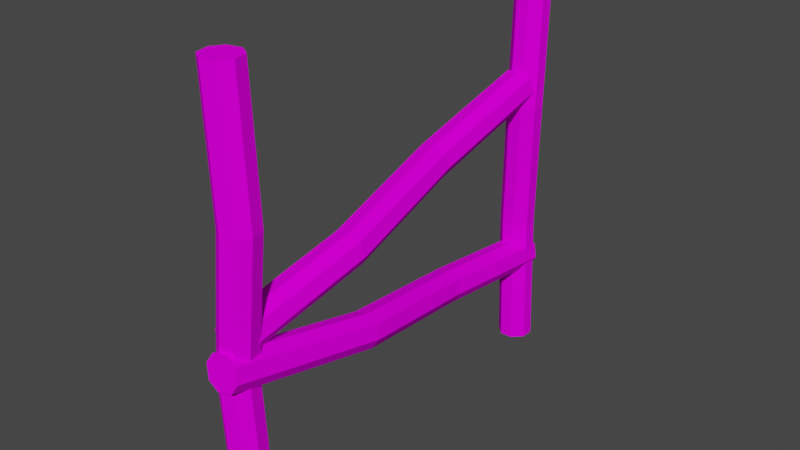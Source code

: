 # Source: Fence_Variance_1.blend  (saved by Blender 2.82.7; exported with 4.5.12 LTS)
import bpy
from mathutils import Matrix  # noqa: F401  (used for matrix-valued properties, if any)

bpy.ops.wm.read_factory_settings(use_empty=True)
scene = bpy.context.scene
scene.name = 'Scene'

# ---- collections
col_collection = bpy.data.collections.new('Collection'); scene.collection.children.link(col_collection)

# ---- images (referenced by path relative to the original .blend; pixels are not part of the script)
import os
ASSET_DIR = os.environ.get("B2B_ASSET_DIR", "")  # directory of the original .blend (textures are referenced by path, not embedded)
HERE = os.path.dirname(os.path.abspath(__file__))  # packed textures are extracted next to this script under _unpacked/

def load_image(name, relpath, width, height, colorspace="sRGB"):
    """Load a texture the original file referenced (path relative to the .blend, or extracted next to this script)."""
    p = next((c for c in (os.path.join(HERE, relpath), os.path.join(ASSET_DIR, relpath)) if relpath and os.path.exists(c)), "")
    if p:
        img = bpy.data.images.load(p, check_existing=True)
        img.name = name
    else:  # same state as the original file: an image datablock whose file is absent (Cycles renders it pink)
        img = bpy.data.images.new(name, width, height)
        img.source = "FILE"
        img.filepath = "//" + (relpath or name)
    img.colorspace_settings.name = colorspace
    return img
img_texturescom_wood_oldlog_0_4x2_4_1k_albedo_tif = load_image('TexturesCom_Wood_OldLog_0.4x2.4_1K_albedo.tif', 'TexturesCom_Wood_OldLog_0.4x2.4_1K_albedo.tif', 1024, 1024, 'sRGB')

# ---- materials (node trees are filled in below, after node groups)
mat_material = bpy.data.materials.new('Material')
mat_material.alpha_threshold = 0.0
mat_material.use_transparent_shadow = False
mat_material.line_color = (0.0, 0.0, 0.0, 1.0)

# ---- material node trees
mat_material.use_nodes = True; mat_material.node_tree.nodes.clear()
_N = mat_material.node_tree.nodes; _L = mat_material.node_tree.links
n0 = _N.new('ShaderNodeOutputMaterial'); n0.name = 'Material Output'; n0.location = (300, 300)
n1 = _N.new('ShaderNodeBsdfPrincipled'); n1.name = 'Principled BSDF'; n1.location = (10, 300)
n1.distribution = 'GGX'
n1.subsurface_method = 'BURLEY'
n1.inputs[2].default_value = 1.0
n1.inputs[3].default_value = 1.45
n1.inputs[13].default_value = 0.0
n1.inputs[27].default_value = (0.0, 0.0, 0.0, 1.0)
n1.inputs[28].default_value = 1.0
n2 = _N.new('ShaderNodeTexImage'); n2.name = 'Image Texture'; n2.location = (-280, 280)
n2.image = img_texturescom_wood_oldlog_0_4x2_4_1k_albedo_tif
_L.new(n1.outputs[0], n0.inputs[0])
_L.new(n2.outputs[0], n1.inputs[0])
n0.is_active_output = True

# ---- world
world_world = bpy.data.worlds.new('World'); scene.world = world_world
world_world.use_nodes = True; world_world.node_tree.nodes.clear()
_N = world_world.node_tree.nodes; _L = world_world.node_tree.links
n0 = _N.new('ShaderNodeOutputWorld'); n0.name = 'World Output'; n0.location = (300, 300)
n1 = _N.new('ShaderNodeBackground'); n1.name = 'Background'; n1.location = (10, 300)
n1.inputs[0].default_value = (0.05088, 0.05088, 0.05088, 1.0)
_L.new(n1.outputs[0], n0.inputs[0])
n0.is_active_output = True
world_world.color = (0.05088, 0.05088, 0.05088)
world_world.use_sun_shadow = False
world_world.sun_shadow_jitter_overblur = 0.0

# ---- meshes
me_cube_001 = bpy.data.meshes.new('Cube.001')
me_cube_001.from_pydata([(-0.3816, -1.0, -1.0), (-1.0, -0.3816, -1.0), (-1.0, -0.3816, 1.0), (-0.3816, -1.0, 1.0), (-1.0, 0.3816, -1.0), (-0.3816, 1.0, -1.0), (-0.3816, 1.0, 1.0), (-1.0, 0.3816, 1.0), (1.0, -0.3816, -1.0), (0.3816, -1.0, -1.0), (0.3816, -1.0, 1.0), (1.0, -0.3816, 1.0), (0.3816, 1.0, -1.0), (1.0, 0.3816, -1.0), (1.0, 0.3816, 1.0), (0.3816, 1.0, 1.0), (-0.7122, -0.8975, -0.3333), (-0.2235, -1.49, 0.3333), (-0.8419, -0.8721, 0.3333), (-1.331, -0.2791, -0.3333), (-0.2235, 0.5095, 0.3333), (-0.7122, 1.102, -0.3333), (-1.331, 0.484, -0.3333), (-0.8419, -0.1089, 0.3333), (1.158, -0.1089, 0.3333), (0.6694, 0.484, -0.3333), (0.05097, 1.102, -0.3333), (0.5397, 0.5095, 0.3333), (0.5397, -1.49, 0.3333), (0.05097, -0.8975, -0.3333), (0.6694, -0.2791, -0.3333), (1.158, -0.8721, 0.3333), (0.6701, -0.7971, 0.3764), (-0.1823, -0.7464, 0.3606), (-0.1823, -23.99, -0.157), (0.6701, -24.04, -0.1413), (-0.829, -0.8512, 0.3932), (-1.025, -1.072, 0.4616), (-1.025, -24.31, -0.05602), (-0.829, -24.09, -0.1245), (0.8794, -1.185, 0.4967), (1.075, -0.9645, 0.4283), (1.075, -24.2, -0.08934), (0.8794, -24.42, -0.0209), (-0.6197, -1.239, 0.5135), (0.2326, -1.29, 0.5293), (0.2326, -24.53, 0.01163), (-0.6197, -24.48, -0.004089), (0.4077, -8.485, 0.1857), (1.17, -16.26, 0.02112), (0.3173, -16.21, 0.005401), (-0.4446, -8.434, 0.17), (-0.5253, -16.53, 0.1064), (-1.287, -8.76, 0.2709), (-1.091, -8.539, 0.2025), (-0.3294, -16.31, 0.03793), (0.7322, -16.75, 0.174), (-0.0297, -8.978, 0.3386), (-0.8821, -8.927, 0.3229), (-0.1201, -16.7, 0.1583), (1.575, -16.42, 0.07306), (0.8129, -8.652, 0.2376), (0.6171, -8.873, 0.3061), (1.379, -16.64, 0.1415), (0.9142, -24.6, -0.908), (0.06183, -24.8, -0.908), (0.06183, -24.8, 1.092), (0.9142, -24.6, 1.092), (-0.5849, -24.39, -0.908), (-0.7807, -23.54, -0.908), (-0.7807, -23.54, 1.092), (-0.5849, -24.39, 1.092), (1.124, -23.1, -0.908), (1.319, -23.95, -0.908), (1.319, -23.95, 1.092), (1.124, -23.1, 1.092), (-0.3756, -22.89, -0.908), (0.4768, -22.7, -0.908), (0.4768, -22.7, 1.092), (-0.3756, -22.89, 1.092), (0.6519, -24.83, -0.2413), (1.414, -24.73, 0.4253), (0.5614, -24.92, 0.4253), (-0.2005, -25.02, -0.2413), (-0.2811, -23.66, 0.4253), (-1.043, -23.76, -0.2413), (-0.8473, -24.62, -0.2413), (-0.08533, -24.52, 0.4253), (0.9764, -22.82, 0.4253), (0.2144, -22.92, -0.2413), (-0.638, -23.12, -0.2413), (0.124, -23.02, 0.4253), (1.819, -24.08, 0.4253), (1.057, -24.18, -0.2413), (0.8612, -23.33, -0.2413), (1.623, -23.23, 0.4253), (0.4983, 0.551, -0.6008), (-0.3514, 0.504, -0.6176), (0.1763, -25.42, -0.2559), (1.026, -25.37, -0.2391), (-1.003, 0.5447, -0.5847), (-1.209, 0.6578, -0.5147), (-0.6816, -25.26, -0.153), (-0.4753, -25.38, -0.2231), (0.6889, 0.7628, -0.4772), (0.8952, 0.6497, -0.5473), (1.423, -25.27, -0.1856), (1.217, -25.16, -0.1156), (-0.8123, 0.7565, -0.4612), (0.03734, 0.8035, -0.4444), (0.5651, -25.12, -0.0827), (-0.2846, -25.16, -0.09947), (0.4147, -7.427, -0.5275), (1.351, -15.81, -0.4153), (0.5014, -15.85, -0.4321), (-0.435, -7.474, -0.5442), (-0.3565, -15.7, -0.3292), (-1.293, -7.32, -0.4413), (-1.087, -7.433, -0.5114), (-0.1502, -15.81, -0.3992), (0.8902, -15.56, -0.2589), (-0.0462, -7.174, -0.371), (-0.8959, -7.221, -0.3878), (0.0405, -15.6, -0.2757), (1.748, -15.71, -0.3618), (0.8117, -7.328, -0.4739), (0.6054, -7.215, -0.4039), (1.542, -15.6, -0.2917)], [], [(28, 10, 3, 17), (24, 14, 11, 31), (14, 15, 6, 7, 2, 3, 10, 11), (18, 2, 7, 23), (20, 6, 15, 27), (17, 3, 2, 18), (21, 5, 4, 22), (25, 13, 12, 26), (29, 9, 8, 30), (4, 5, 12, 13, 8, 9, 0, 1), (10, 28, 31, 11), (28, 29, 30, 31), (14, 24, 27, 15), (24, 25, 26, 27), (6, 20, 23, 7), (20, 21, 22, 23), (0, 16, 19, 1), (16, 17, 18, 19), (5, 21, 26, 12), (21, 20, 27, 26), (1, 19, 22, 4), (19, 18, 23, 22), (13, 25, 30, 8), (25, 24, 31, 30), (9, 29, 16, 0), (29, 28, 17, 16), (60, 42, 35, 49), (56, 46, 43, 63), (46, 47, 38, 39, 34, 35, 42, 43), (50, 34, 39, 55), (52, 38, 47, 59), (49, 35, 34, 50), (53, 37, 36, 54), (57, 45, 44, 58), (61, 41, 40, 62), (36, 37, 44, 45, 40, 41, 32, 33), (42, 60, 63, 43), (60, 61, 62, 63), (46, 56, 59, 47), (56, 57, 58, 59), (38, 52, 55, 39), (52, 53, 54, 55), (32, 48, 51, 33), (48, 49, 50, 51), (37, 53, 58, 44), (53, 52, 59, 58), (33, 51, 54, 36), (51, 50, 55, 54), (45, 57, 62, 40), (57, 56, 63, 62), (41, 61, 48, 32), (61, 60, 49, 48), (92, 74, 67, 81), (88, 78, 75, 95), (78, 79, 70, 71, 66, 67, 74, 75), (82, 66, 71, 87), (84, 70, 79, 91), (81, 67, 66, 82), (85, 69, 68, 86), (89, 77, 76, 90), (93, 73, 72, 94), (68, 69, 76, 77, 72, 73, 64, 65), (74, 92, 95, 75), (92, 93, 94, 95), (78, 88, 91, 79), (88, 89, 90, 91), (70, 84, 87, 71), (84, 85, 86, 87), (64, 80, 83, 65), (80, 81, 82, 83), (69, 85, 90, 76), (85, 84, 91, 90), (65, 83, 86, 68), (83, 82, 87, 86), (77, 89, 94, 72), (89, 88, 95, 94), (73, 93, 80, 64), (93, 92, 81, 80), (124, 106, 99, 113), (120, 110, 107, 127), (110, 111, 102, 103, 98, 99, 106, 107), (114, 98, 103, 119), (116, 102, 111, 123), (113, 99, 98, 114), (117, 101, 100, 118), (121, 109, 108, 122), (125, 105, 104, 126), (100, 101, 108, 109, 104, 105, 96, 97), (106, 124, 127, 107), (124, 125, 126, 127), (110, 120, 123, 111), (120, 121, 122, 123), (102, 116, 119, 103), (116, 117, 118, 119), (96, 112, 115, 97), (112, 113, 114, 115), (101, 117, 122, 108), (117, 116, 123, 122), (97, 115, 118, 100), (115, 114, 119, 118), (109, 121, 126, 104), (121, 120, 127, 126), (105, 125, 112, 96), (125, 124, 113, 112)])
_uv = me_cube_001.uv_layers.new(name='UVMap')
_uv.uv.foreach_set('vector', [0.2816, 0.7366, -0.1534, 0.7366, -0.1534, 0.6219, 0.2816, 0.6219, 0.2816, 0.9829, -0.1534, 0.9829, -0.1534, 0.8681, 0.2816, 0.8681, 0.1209, 1.0, 0.04616, 1.0, 4.086e-05, 0.7238, 4.086e-05, 0.2762, 0.04616, 4.094e-05, 0.1209, 4.086e-05, 0.167, 0.2762, 0.167, 0.7238, 0.6654, 0.005341, 0.9981, 0.005341, 0.9981, 0.1187, 0.6654, 0.1187, 0.6654, 0.2485, 0.9981, 0.2485, 0.9981, 0.3619, 0.6654, 0.3619, 0.2816, 0.6219, -0.1534, 0.6219, -0.1534, 0.4903, 0.2816, 0.4903, 0.3328, 0.2485, 8.863e-05, 0.2485, 8.863e-05, 0.1187, 0.3328, 0.1187, 0.3328, 0.4917, 8.863e-05, 0.4917, 8.863e-05, 0.3619, 0.3328, 0.3619, 0.7166, 0.7366, 1.152, 0.7366, 1.152, 0.8681, 0.7166, 0.8681, 0.125, 0.5773, 0.2023, 0.5, 0.2977, 0.5, 0.375, 0.5773, 0.375, 0.6727, 0.2977, 0.75, 0.2023, 0.75, 0.125, 0.6727, -0.1534, 0.7366, 0.2816, 0.7366, 0.2816, 0.8681, -0.1534, 0.8681, 0.2816, 0.7366, 0.7166, 0.7366, 0.7166, 0.8681, 0.2816, 0.8681, 0.9981, 0.4917, 0.6654, 0.4917, 0.6654, 0.3619, 0.9981, 0.3619, 0.6654, 0.4917, 0.3328, 0.4917, 0.3328, 0.3619, 0.6654, 0.3619, 0.9981, 0.2485, 0.6654, 0.2485, 0.6654, 0.1187, 0.9981, 0.1187, 0.6654, 0.2485, 0.3328, 0.2485, 0.3328, 0.1187, 0.6654, 0.1187, 1.152, 0.6219, 0.7166, 0.6219, 0.7166, 0.4903, 1.152, 0.4903, 0.7166, 0.6219, 0.2816, 0.6219, 0.2816, 0.4903, 0.7166, 0.4903, 8.863e-05, 0.2485, 0.3328, 0.2485, 0.3328, 0.3619, 8.863e-05, 0.3619, 0.3328, 0.2485, 0.6654, 0.2485, 0.6654, 0.3619, 0.3328, 0.3619, 8.851e-05, 0.005341, 0.3328, 0.005341, 0.3328, 0.1187, 8.863e-05, 0.1187, 0.3328, 0.005341, 0.6654, 0.005341, 0.6654, 0.1187, 0.3328, 0.1187, 1.152, 0.9829, 0.7166, 0.9829, 0.7166, 0.8681, 1.152, 0.8681, 0.7166, 0.9829, 0.2816, 0.9829, 0.2816, 0.8681, 0.7166, 0.8681, 1.152, 0.7366, 0.7166, 0.7366, 0.7166, 0.6219, 1.152, 0.6219, 0.7166, 0.7366, 0.2816, 0.7366, 0.2816, 0.6219, 0.7166, 0.6219, 0.2816, 0.7366, -0.1534, 0.7366, -0.1534, 0.6219, 0.2816, 0.6219, 0.2816, 0.9829, -0.1534, 0.9829, -0.1534, 0.8681, 0.2816, 0.8681, 0.1209, 1.0, 0.04616, 1.0, 4.086e-05, 0.7238, 4.086e-05, 0.2762, 0.04616, 4.094e-05, 0.1209, 4.086e-05, 0.167, 0.2762, 0.167, 0.7238, 0.6654, 0.005341, 0.9981, 0.005341, 0.9981, 0.1187, 0.6654, 0.1187, 0.6654, 0.2485, 0.9981, 0.2485, 0.9981, 0.3619, 0.6654, 0.3619, 0.2816, 0.6219, -0.1534, 0.6219, -0.1534, 0.4903, 0.2816, 0.4903, 0.3328, 0.2485, 8.863e-05, 0.2485, 8.863e-05, 0.1187, 0.3328, 0.1187, 0.3328, 0.4917, 8.863e-05, 0.4917, 8.863e-05, 0.3619, 0.3328, 0.3619, 0.7166, 0.7366, 1.152, 0.7366, 1.152, 0.8681, 0.7166, 0.8681, 0.125, 0.5773, 0.2023, 0.5, 0.2977, 0.5, 0.375, 0.5773, 0.375, 0.6727, 0.2977, 0.75, 0.2023, 0.75, 0.125, 0.6727, -0.1534, 0.7366, 0.2816, 0.7366, 0.2816, 0.8681, -0.1534, 0.8681, 0.2816, 0.7366, 0.7166, 0.7366, 0.7166, 0.8681, 0.2816, 0.8681, 0.9981, 0.4917, 0.6654, 0.4917, 0.6654, 0.3619, 0.9981, 0.3619, 0.6654, 0.4917, 0.3328, 0.4917, 0.3328, 0.3619, 0.6654, 0.3619, 0.9981, 0.2485, 0.6654, 0.2485, 0.6654, 0.1187, 0.9981, 0.1187, 0.6654, 0.2485, 0.3328, 0.2485, 0.3328, 0.1187, 0.6654, 0.1187, 1.152, 0.6219, 0.7166, 0.6219, 0.7166, 0.4903, 1.152, 0.4903, 0.7166, 0.6219, 0.2816, 0.6219, 0.2816, 0.4903, 0.7166, 0.4903, 8.863e-05, 0.2485, 0.3328, 0.2485, 0.3328, 0.3619, 8.863e-05, 0.3619, 0.3328, 0.2485, 0.6654, 0.2485, 0.6654, 0.3619, 0.3328, 0.3619, 8.851e-05, 0.005341, 0.3328, 0.005341, 0.3328, 0.1187, 8.863e-05, 0.1187, 0.3328, 0.005341, 0.6654, 0.005341, 0.6654, 0.1187, 0.3328, 0.1187, 1.152, 0.9829, 0.7166, 0.9829, 0.7166, 0.8681, 1.152, 0.8681, 0.7166, 0.9829, 0.2816, 0.9829, 0.2816, 0.8681, 0.7166, 0.8681, 1.152, 0.7366, 0.7166, 0.7366, 0.7166, 0.6219, 1.152, 0.6219, 0.7166, 0.7366, 0.2816, 0.7366, 0.2816, 0.6219, 0.7166, 0.6219, 0.2816, 0.7366, -0.1534, 0.7366, -0.1534, 0.6219, 0.2816, 0.6219, 0.2816, 0.9829, -0.1534, 0.9829, -0.1534, 0.8681, 0.2816, 0.8681, 0.1209, 1.0, 0.04616, 1.0, 4.086e-05, 0.7238, 4.086e-05, 0.2762, 0.04616, 4.094e-05, 0.1209, 4.086e-05, 0.167, 0.2762, 0.167, 0.7238, 0.6654, 0.005341, 0.9981, 0.005341, 0.9981, 0.1187, 0.6654, 0.1187, 0.6654, 0.2485, 0.9981, 0.2485, 0.9981, 0.3619, 0.6654, 0.3619, 0.2816, 0.6219, -0.1534, 0.6219, -0.1534, 0.4903, 0.2816, 0.4903, 0.3328, 0.2485, 8.863e-05, 0.2485, 8.863e-05, 0.1187, 0.3328, 0.1187, 0.3328, 0.4917, 8.863e-05, 0.4917, 8.863e-05, 0.3619, 0.3328, 0.3619, 0.7166, 0.7366, 1.152, 0.7366, 1.152, 0.8681, 0.7166, 0.8681, 0.125, 0.5773, 0.2023, 0.5, 0.2977, 0.5, 0.375, 0.5773, 0.375, 0.6727, 0.2977, 0.75, 0.2023, 0.75, 0.125, 0.6727, -0.1534, 0.7366, 0.2816, 0.7366, 0.2816, 0.8681, -0.1534, 0.8681, 0.2816, 0.7366, 0.7166, 0.7366, 0.7166, 0.8681, 0.2816, 0.8681, 0.9981, 0.4917, 0.6654, 0.4917, 0.6654, 0.3619, 0.9981, 0.3619, 0.6654, 0.4917, 0.3328, 0.4917, 0.3328, 0.3619, 0.6654, 0.3619, 0.9981, 0.2485, 0.6654, 0.2485, 0.6654, 0.1187, 0.9981, 0.1187, 0.6654, 0.2485, 0.3328, 0.2485, 0.3328, 0.1187, 0.6654, 0.1187, 1.152, 0.6219, 0.7166, 0.6219, 0.7166, 0.4903, 1.152, 0.4903, 0.7166, 0.6219, 0.2816, 0.6219, 0.2816, 0.4903, 0.7166, 0.4903, 8.863e-05, 0.2485, 0.3328, 0.2485, 0.3328, 0.3619, 8.863e-05, 0.3619, 0.3328, 0.2485, 0.6654, 0.2485, 0.6654, 0.3619, 0.3328, 0.3619, 8.851e-05, 0.005341, 0.3328, 0.005341, 0.3328, 0.1187, 8.863e-05, 0.1187, 0.3328, 0.005341, 0.6654, 0.005341, 0.6654, 0.1187, 0.3328, 0.1187, 1.152, 0.9829, 0.7166, 0.9829, 0.7166, 0.8681, 1.152, 0.8681, 0.7166, 0.9829, 0.2816, 0.9829, 0.2816, 0.8681, 0.7166, 0.8681, 1.152, 0.7366, 0.7166, 0.7366, 0.7166, 0.6219, 1.152, 0.6219, 0.7166, 0.7366, 0.2816, 0.7366, 0.2816, 0.6219, 0.7166, 0.6219, 0.2816, 0.7366, -0.1534, 0.7366, -0.1534, 0.6219, 0.2816, 0.6219, 0.2816, 0.9829, -0.1534, 0.9829, -0.1534, 0.8681, 0.2816, 0.8681, 0.1209, 1.0, 0.04616, 1.0, 4.086e-05, 0.7238, 4.086e-05, 0.2762, 0.04616, 4.094e-05, 0.1209, 4.086e-05, 0.167, 0.2762, 0.167, 0.7238, 0.6654, 0.005341, 0.9981, 0.005341, 0.9981, 0.1187, 0.6654, 0.1187, 0.6654, 0.2485, 0.9981, 0.2485, 0.9981, 0.3619, 0.6654, 0.3619, 0.2816, 0.6219, -0.1534, 0.6219, -0.1534, 0.4903, 0.2816, 0.4903, 0.3328, 0.2485, 8.863e-05, 0.2485, 8.863e-05, 0.1187, 0.3328, 0.1187, 0.3328, 0.4917, 8.863e-05, 0.4917, 8.863e-05, 0.3619, 0.3328, 0.3619, 0.7166, 0.7366, 1.152, 0.7366, 1.152, 0.8681, 0.7166, 0.8681, 0.125, 0.5773, 0.2023, 0.5, 0.2977, 0.5, 0.375, 0.5773, 0.375, 0.6727, 0.2977, 0.75, 0.2023, 0.75, 0.125, 0.6727, -0.1534, 0.7366, 0.2816, 0.7366, 0.2816, 0.8681, -0.1534, 0.8681, 0.2816, 0.7366, 0.7166, 0.7366, 0.7166, 0.8681, 0.2816, 0.8681, 0.9981, 0.4917, 0.6654, 0.4917, 0.6654, 0.3619, 0.9981, 0.3619, 0.6654, 0.4917, 0.3328, 0.4917, 0.3328, 0.3619, 0.6654, 0.3619, 0.9981, 0.2485, 0.6654, 0.2485, 0.6654, 0.1187, 0.9981, 0.1187, 0.6654, 0.2485, 0.3328, 0.2485, 0.3328, 0.1187, 0.6654, 0.1187, 1.152, 0.6219, 0.7166, 0.6219, 0.7166, 0.4903, 1.152, 0.4903, 0.7166, 0.6219, 0.2816, 0.6219, 0.2816, 0.4903, 0.7166, 0.4903, 8.863e-05, 0.2485, 0.3328, 0.2485, 0.3328, 0.3619, 8.863e-05, 0.3619, 0.3328, 0.2485, 0.6654, 0.2485, 0.6654, 0.3619, 0.3328, 0.3619, 8.851e-05, 0.005341, 0.3328, 0.005341, 0.3328, 0.1187, 8.863e-05, 0.1187, 0.3328, 0.005341, 0.6654, 0.005341, 0.6654, 0.1187, 0.3328, 0.1187, 1.152, 0.9829, 0.7166, 0.9829, 0.7166, 0.8681, 1.152, 0.8681, 0.7166, 0.9829, 0.2816, 0.9829, 0.2816, 0.8681, 0.7166, 0.8681, 1.152, 0.7366, 0.7166, 0.7366, 0.7166, 0.6219, 1.152, 0.6219, 0.7166, 0.7366, 0.2816, 0.7366, 0.2816, 0.6219, 0.7166, 0.6219])
me_cube_001.materials.append(mat_material)
me_cube_001.use_remesh_fix_poles = True
me_cube_001.use_remesh_preserve_attributes = False
me_cube_001.use_mirror_vertex_groups = False
me_cube_001.update()

# ---- objects
ob_cube = bpy.data.objects.new('Cube', me_cube_001)

# ---- transforms, parenting, visibility, modifiers, constraints
ob_cube.location = (0.0, 0.0, 1.048)
ob_cube.scale = (0.08313, 0.08313, 1.0)
ob_cube.lineart.crease_threshold = 0.0

# ---- collection membership
col_collection.objects.link(ob_cube)

# ---- scene / render settings (as saved in the file)
scene.frame_start = 1; scene.frame_end = 250; scene.frame_set(1)
scene.render.engine = 'BLENDER_EEVEE_NEXT'
scene.cycles.use_denoising = False
scene.cycles.samples = 128
scene.cycles.sampling_pattern = 'TABULATED_SOBOL'
scene.cycles.use_adaptive_sampling = False
scene.cycles.use_light_tree = False
scene.view_settings.view_transform = 'Filmic'
bpy.context.view_layer.update()

# ---- added for rendering (the .blend has no active camera and no usable light): camera, sun
cam_auto = bpy.data.cameras.new('AutoCamera')
cam_auto.lens = 50.0
cam_auto.sensor_width = 36.0
cam_auto.clip_end = 1000.0
ob_auto_camera = bpy.data.objects.new('AutoCamera', cam_auto)
scene.collection.objects.link(ob_auto_camera)
ob_auto_camera.location = (2.84263, -4.39743, 3.35217)
ob_auto_camera.rotation_euler = (1.09748, -7.21219e-08, 0.694738)
scene.camera = ob_auto_camera
light_auto_sun = bpy.data.lights.new('AutoSun', 'SUN')
light_auto_sun.energy = 3.0
light_auto_sun.angle = 0.0523599
ob_auto_sun = bpy.data.objects.new('AutoSun', light_auto_sun)
scene.collection.objects.link(ob_auto_sun)
ob_auto_sun.rotation_euler = (0.872665, 0.174533, 0.523599)
bpy.context.view_layer.update()
